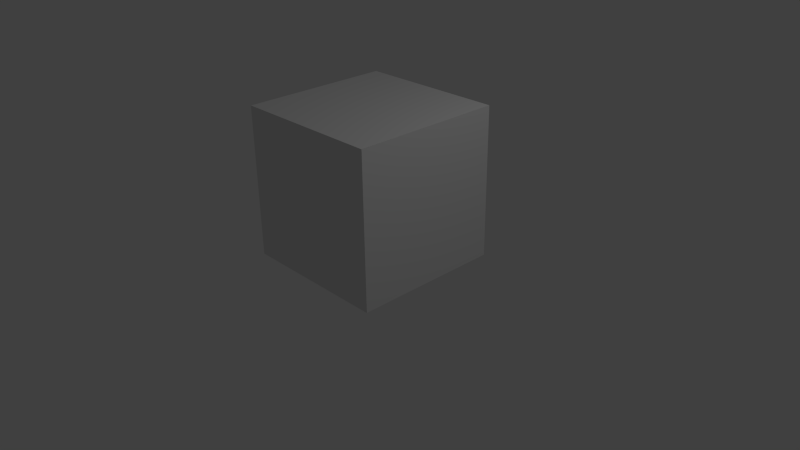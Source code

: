 # Source: yab.blend  (saved by Blender 2.72.0; exported with 4.5.12 LTS)
import bpy
from mathutils import Matrix  # noqa: F401  (used for matrix-valued properties, if any)

bpy.ops.wm.read_factory_settings(use_empty=True)
scene = bpy.context.scene
scene.name = 'Scene'

# ---- collections
col_collection_1 = bpy.data.collections.new('Collection 1'); scene.collection.children.link(col_collection_1)

# ---- materials (node trees are filled in below, after node groups)
mat_material = bpy.data.materials.new('Material')
mat_material.alpha_threshold = 0.0
mat_material.use_transparent_shadow = False
mat_material.roughness = 0.5
mat_material.line_color = (0.0, 0.0, 0.0, 1.0)

# ---- material node trees

# ---- world
world_world = bpy.data.worlds.new('World'); scene.world = world_world
world_world.color = (0.05088, 0.05088, 0.05088)
world_world.use_sun_shadow = False
world_world.sun_shadow_jitter_overblur = 0.0
world_world.cycles.sampling_method = 'MANUAL'
world_world.cycles.sample_map_resolution = 256

# ---- cameras
cam_camera = bpy.data.cameras.new('Camera')
cam_camera.clip_end = 100.0
cam_camera.lens = 35.0
cam_camera.sensor_width = 32.0
cam_camera.sensor_height = 18.0
cam_camera.ortho_scale = 7.314
cam_camera.dof.focus_distance = 0.0
cam_camera.dof.aperture_fstop = 128.0

# ---- lights
light_lamp = bpy.data.lights.new('Lamp', 'POINT')
light_lamp.transmission_factor = 0.0
light_lamp.cutoff_distance = 30.0
light_lamp.energy = 100.0
light_lamp.shadow_buffer_clip_start = 1.001
light_lamp.shadow_soft_size = 0.1
light_lamp.shadow_maximum_resolution = 0.006
light_lamp.use_absolute_resolution = True
light_lamp.cycles.use_multiple_importance_sampling = False

# ---- meshes
me_cube_005 = bpy.data.meshes.new('Cube.005')
me_cube_005.from_pydata([(-1.0, -1.0, 0.0), (-1.0, 1.0, 0.0), (-1.0, -1.0, 2.0), (-1.0, 1.0, 2.0)], [], [(0, 1, 3, 2)])
me_cube_005.materials.append(mat_material)
me_cube_005.use_remesh_preserve_volume = False
me_cube_005.use_remesh_preserve_attributes = False
me_cube_005.use_mirror_vertex_groups = False
me_cube_005.update()
me_plane = bpy.data.meshes.new('Plane')
me_plane.from_pydata([(-1.0, -1.0, -4.256), (1.0, -1.0, -4.256), (-1.0, 1.0, -4.256), (1.0, 1.0, -4.256)], [], [(0, 1, 3, 2)])
me_plane.use_remesh_preserve_volume = False
me_plane.use_remesh_preserve_attributes = False
me_plane.use_mirror_vertex_groups = False
me_plane.update()
me_cube_004 = bpy.data.meshes.new('Cube.004')
me_cube_004.from_pydata([(1.153, -0.6616, -0.00109), (1.153, 1.338, -0.00109), (3.153, 1.338, -0.00109), (3.153, -0.6616, -0.00109), (1.153, -0.6616, 1.999), (1.153, 1.338, 1.999), (3.153, 1.338, 1.999), (3.153, -0.6616, 1.999)], [], [(4, 5, 1, 0), (5, 6, 2, 1), (6, 7, 3, 2), (7, 4, 0, 3), (0, 1, 2, 3), (7, 6, 5, 4)])
me_cube_004.use_remesh_preserve_volume = False
me_cube_004.use_remesh_preserve_attributes = False
me_cube_004.use_mirror_vertex_groups = False
me_cube_004.update()
me_icosphere = bpy.data.meshes.new('Icosphere')
me_icosphere.from_pydata([(-0.9018, -1.429, -0.05226), (-0.1782, -1.955, 0.5005), (-1.178, -2.28, 0.5005), (-1.796, -1.429, 0.5005), (-1.178, -0.5782, 0.5005), (-0.1782, -0.9032, 0.5005), (-0.6254, -2.28, 1.395), (-1.625, -1.955, 1.395), (-1.625, -0.9032, 1.395), (-0.6254, -0.5782, 1.395), (-0.007343, -1.429, 1.395), (-0.9018, -1.429, 1.948)], [], [(0, 1, 2), (1, 0, 5), (0, 2, 3), (0, 3, 4), (0, 4, 5), (1, 5, 10), (2, 1, 6), (3, 2, 7), (4, 3, 8), (5, 4, 9), (1, 10, 6), (2, 6, 7), (3, 7, 8), (4, 8, 9), (5, 9, 10), (6, 10, 11), (7, 6, 11), (8, 7, 11), (9, 8, 11), (10, 9, 11)])
me_icosphere.use_remesh_preserve_volume = False
me_icosphere.use_remesh_preserve_attributes = False
me_icosphere.use_mirror_vertex_groups = False
me_icosphere.update()
me_cube_003 = bpy.data.meshes.new('Cube.003')
me_cube_003.from_pydata([(-1.0, -1.0, 0.0), (-1.0, 1.0, 0.0), (-1.0, -1.0, 2.0), (-1.0, 1.0, 2.0)], [], [(0, 1, 3, 2)])
me_cube_003.materials.append(mat_material)
me_cube_003.use_remesh_preserve_volume = False
me_cube_003.use_remesh_preserve_attributes = False
me_cube_003.use_mirror_vertex_groups = False
me_cube_003.update()
me_cube_002 = bpy.data.meshes.new('Cube.002')
me_cube_002.from_pydata([(1.0, -1.0, 0.0), (-1.0, -1.0, 0.0), (1.0, -1.0, 2.0), (-1.0, -1.0, 2.0)], [], [(0, 1, 3, 2)])
me_cube_002.materials.append(mat_material)
me_cube_002.use_remesh_preserve_volume = False
me_cube_002.use_remesh_preserve_attributes = False
me_cube_002.use_mirror_vertex_groups = False
me_cube_002.update()
me_cube_001 = bpy.data.meshes.new('Cube.001')
me_cube_001.from_pydata([(1.0, 1.0, 0.0), (-1.0, 1.0, 0.0), (1.0, 1.0, 2.0), (-1.0, 1.0, 2.0)], [], [(2, 3, 1, 0)])
me_cube_001.materials.append(mat_material)
me_cube_001.use_remesh_preserve_volume = False
me_cube_001.use_remesh_preserve_attributes = False
me_cube_001.use_mirror_vertex_groups = False
me_cube_001.update()
me_cube = bpy.data.meshes.new('Cube')
me_cube.from_pydata([(1.0, 1.0, 0.0), (1.0, -1.0, 0.0), (-1.0, -1.0, 0.0), (-1.0, 1.0, 0.0), (1.0, 1.0, 2.0), (1.0, -1.0, 2.0), (-1.0, -1.0, 2.0), (-1.0, 1.0, 2.0)], [], [(0, 3, 2, 1), (4, 5, 6, 7)])
me_cube.materials.append(mat_material)
me_cube.use_remesh_preserve_volume = False
me_cube.use_remesh_preserve_attributes = False
me_cube.use_mirror_vertex_groups = False
me_cube.update()

# ---- objects
ob_cube_005 = bpy.data.objects.new('Cube.005', me_cube_005)
ob_plane = bpy.data.objects.new('Plane', me_plane)
ob_cube_004 = bpy.data.objects.new('Cube.004', me_cube_004)
ob_icosphere = bpy.data.objects.new('Icosphere', me_icosphere)
ob_cube_003 = bpy.data.objects.new('Cube.003', me_cube_003)
ob_cube_002 = bpy.data.objects.new('Cube.002', me_cube_002)
ob_cube_001 = bpy.data.objects.new('Cube.001', me_cube_001)
ob_cube = bpy.data.objects.new('Cube', me_cube)
ob_lamp = bpy.data.objects.new('Lamp', light_lamp)
ob_camera = bpy.data.objects.new('Camera', cam_camera)

# ---- transforms, parenting, visibility, modifiers, constraints
ob_cube_005.location = (0.0, 0.0, 0.0)
ob_cube_005.rotation_euler = (0.0, -0.0, 3.142)
ob_cube_005.lock_rotations_4d = False
ob_cube_005.empty_display_type = 'ARROWS'
ob_cube_005.lineart.crease_threshold = 0.0
ob_plane.location = (0.0, 0.0, 0.0)
ob_plane.rotation_euler = (3.142, -0.0, 0.0)
ob_plane.scale = (0.4675, 0.4675, 0.4675)
ob_plane.lineart.crease_threshold = 0.0
ob_cube_004.location = (-7.451e-09, 2.98e-08, 0.0)
ob_cube_004.rotation_euler = (0.0, -0.0, 1.571)
ob_cube_004.scale = (0.198, 0.33, 0.66)
ob_cube_004.lineart.crease_threshold = 0.0
ob_icosphere.location = (2.98e-08, 0.0, 0.0)
ob_icosphere.scale = (0.3, 0.3, 0.3)
ob_icosphere.lineart.crease_threshold = 0.0
ob_cube_003.location = (0.0, 0.0, 0.0)
ob_cube_003.lock_rotations_4d = False
ob_cube_003.empty_display_type = 'ARROWS'
ob_cube_003.lineart.crease_threshold = 0.0
ob_cube_002.location = (0.0, 0.0, 0.0)
ob_cube_002.lock_rotations_4d = False
ob_cube_002.empty_display_type = 'ARROWS'
ob_cube_002.lineart.crease_threshold = 0.0
ob_cube_001.location = (0.0, 0.0, 0.0)
ob_cube_001.lock_rotations_4d = False
ob_cube_001.empty_display_type = 'ARROWS'
ob_cube_001.lineart.crease_threshold = 0.0
ob_cube.location = (0.0, 0.0, 0.0)
ob_cube.lock_rotations_4d = False
ob_cube.empty_display_type = 'ARROWS'
ob_cube.lineart.crease_threshold = 0.0
ob_lamp.location = (4.076, 1.005, 5.904)
ob_lamp.rotation_euler = (0.6503, 0.05522, 1.866)
ob_lamp.lock_rotations_4d = False
ob_lamp.empty_display_type = 'ARROWS'
ob_lamp.color = (0.0, 0.0, 0.0, 0.0)
ob_lamp.lineart.crease_threshold = 0.0
ob_camera.location = (7.481, -6.508, 5.344)
ob_camera.rotation_euler = (1.109, 0.01082, 0.8149)
ob_camera.lock_rotations_4d = False
ob_camera.empty_display_type = 'ARROWS'
ob_camera.color = (0.0, 0.0, 0.0, 0.0)
ob_camera.display_type = 'WIRE'
ob_camera.lineart.crease_threshold = 0.0

# ---- collection membership
col_collection_1.objects.link(ob_cube_005)
col_collection_1.objects.link(ob_plane)
col_collection_1.objects.link(ob_cube_004)
col_collection_1.objects.link(ob_icosphere)
col_collection_1.objects.link(ob_cube_003)
col_collection_1.objects.link(ob_cube_002)
col_collection_1.objects.link(ob_cube_001)
col_collection_1.objects.link(ob_cube)
col_collection_1.objects.link(ob_lamp)
col_collection_1.objects.link(ob_camera)

# ---- scene / render settings (as saved in the file)
scene.camera = ob_camera
scene.frame_start = 1; scene.frame_end = 250; scene.frame_set(1)
scene.render.engine = 'BLENDER_EEVEE_NEXT'
scene.render.resolution_percentage = 50
scene.render.dither_intensity = 0.0
scene.cycles.use_denoising = False
scene.cycles.samples = 10
scene.cycles.sampling_pattern = 'TABULATED_SOBOL'
scene.cycles.light_sampling_threshold = 0.0
scene.cycles.use_adaptive_sampling = False
scene.cycles.use_light_tree = False
scene.cycles.blur_glossy = 0.0
scene.cycles.pixel_filter_type = 'GAUSSIAN'
scene.cycles.sample_clamp_indirect = 0.0
scene.view_settings.view_transform = 'Standard'
bpy.context.view_layer.update()
